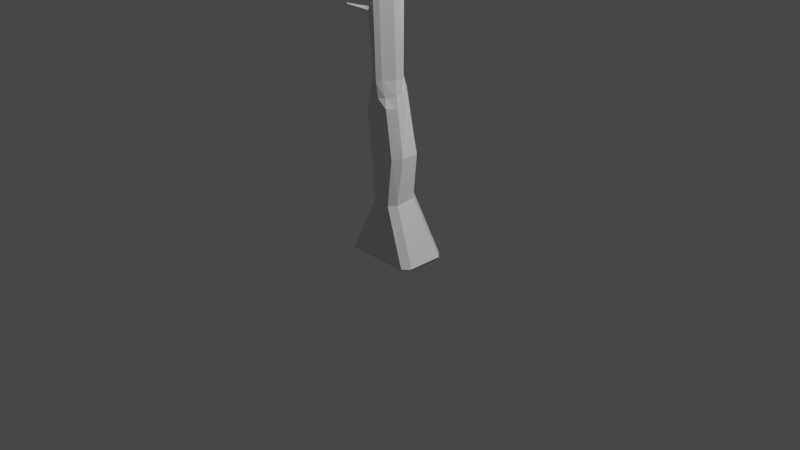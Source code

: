 # Source: a.blend  (saved by Blender 3.1.7; exported with 4.5.12 LTS)
import bpy
from mathutils import Matrix  # noqa: F401  (used for matrix-valued properties, if any)

bpy.ops.wm.read_factory_settings(use_empty=True)
scene = bpy.context.scene
scene.name = 'Scene'

# ---- collections
col_collection = bpy.data.collections.new('Collection'); scene.collection.children.link(col_collection)

# ---- images (referenced by path relative to the original .blend; pixels are not part of the script)
import os
ASSET_DIR = os.environ.get("B2B_ASSET_DIR", "")  # directory of the original .blend (textures are referenced by path, not embedded)
HERE = os.path.dirname(os.path.abspath(__file__))  # packed textures are extracted next to this script under _unpacked/

def load_image(name, relpath, width, height, colorspace="sRGB"):
    """Load a texture the original file referenced (path relative to the .blend, or extracted next to this script)."""
    p = next((c for c in (os.path.join(HERE, relpath), os.path.join(ASSET_DIR, relpath)) if relpath and os.path.exists(c)), "")
    if p:
        img = bpy.data.images.load(p, check_existing=True)
        img.name = name
    else:  # same state as the original file: an image datablock whose file is absent (Cycles renders it pink)
        img = bpy.data.images.new(name, width, height)
        img.source = "FILE"
        img.filepath = "//" + (relpath or name)
    img.colorspace_settings.name = colorspace
    return img
img_material_bump = load_image('Material Bump', '_unpacked/Material_Bump.b4d40327.png', 1024, 1024, 'Non-Color')

# ---- materials (node trees are filled in below, after node groups)
mat_material = bpy.data.materials.new('Material')
mat_material.use_transparent_shadow = False

# ---- material node trees
mat_material.use_nodes = True; mat_material.node_tree.nodes.clear()
_N = mat_material.node_tree.nodes; _L = mat_material.node_tree.links
n0 = _N.new('ShaderNodeBsdfPrincipled'); n0.name = 'Principled BSDF'; n0.location = (10, 300)
n0.distribution = 'GGX'
n0.subsurface_method = 'RANDOM_WALK_SKIN'
n0.inputs[3].default_value = 1.45
n0.inputs[27].default_value = (0.0, 0.0, 0.0, 1.0)
n0.inputs[28].default_value = 1.0
n1 = _N.new('ShaderNodeOutputMaterial'); n1.name = 'Material Output'; n1.location = (300, 300)
n2 = _N.new('ShaderNodeTexImage'); n2.name = 'Image Texture'; n2.location = (-470, -220)
n2.image = img_material_bump
n3 = _N.new('ShaderNodeBump'); n3.name = 'Bump'; n3.location = (-180, -160)
n3.inputs[1].default_value = 1.0
n3.inputs[2].default_value = 1.0
_L.new(n0.outputs[0], n1.inputs[0])
_L.new(n2.outputs[0], n3.inputs[3])
_L.new(n3.outputs[0], n0.inputs[5])
n1.is_active_output = True

# ---- world
world_world = bpy.data.worlds.new('World'); scene.world = world_world
world_world.use_nodes = True; world_world.node_tree.nodes.clear()
_N = world_world.node_tree.nodes; _L = world_world.node_tree.links
n0 = _N.new('ShaderNodeOutputWorld'); n0.name = 'World Output'; n0.location = (300, 300)
n1 = _N.new('ShaderNodeBackground'); n1.name = 'Background'; n1.location = (10, 300)
n1.inputs[0].default_value = (0.05088, 0.05088, 0.05088, 1.0)
_L.new(n1.outputs[0], n0.inputs[0])
n0.is_active_output = True
world_world.color = (0.05088, 0.05088, 0.05088)
world_world.use_sun_shadow = False
world_world.sun_shadow_jitter_overblur = 0.0

# ---- cameras
cam_camera = bpy.data.cameras.new('Camera')
cam_camera.clip_end = 100.0
cam_camera.ortho_scale = 7.314

# ---- lights
light_light = bpy.data.lights.new('Light', 'POINT')
light_light.transmission_factor = 0.0
light_light.energy = 1000.0
light_light.shadow_soft_size = 0.1
light_light.shadow_maximum_resolution = 0.006
light_light.use_absolute_resolution = True

# ---- meshes
me_cube_001 = bpy.data.meshes.new('Cube.001')
me_cube_001.from_pydata([(-0.2897, -0.1606, -1.262), (-0.3191, -0.03517, -1.257), (-0.2066, -0.1993, -1.299), (-0.008359, -0.02343, -1.328), (-0.145, 0.1411, -1.283), (-0.2843, -0.1344, -1.429), (-0.1834, -0.1814, -1.458), (-0.3432, -0.03517, -1.42), (-0.1715, 0.1449, -1.445), (-0.006145, -0.04227, -1.466), (-0.09301, -0.1461, -1.473), (-0.1715, 0.1449, -1.445), (-0.3244, -0.1344, -2.499), (-0.3832, -0.03517, -2.49), (-0.2116, 0.1449, -2.515), (-0.1058, -0.1623, -2.531), (-0.04698, -0.03246, -2.54), (-0.2225, -0.2073, -2.514), (-0.3244, 0.09937, -2.499), (-0.2116, 0.1449, -2.515), (-0.3244, 0.09937, -2.499), (0.0867, 0.1021, -0.2049), (0.01493, 0.1694, -0.1969), (0.3967, 0.2021, 0.3638), (0.3208, 0.2725, 0.3638), (0.1067, 0.05323, -0.7008), (0.03205, 0.1335, -0.6898), (0.03146, 0.04874, -1.204), (-0.04356, 0.1335, -1.199), (-0.07975, 0.1081, -1.295), (0.003237, 0.02892, -1.305), (-0.03124, 0.01056, -1.466), (-0.1221, 0.1102, -1.457), (-0.1631, 0.1113, -2.523), (-0.0713, 0.01056, -2.536), (-0.02033, -0.2174, -0.2273), (0.0774, -0.1211, -0.2228), (0.3005, -0.2725, 0.3638), (0.3967, -0.1804, 0.3638), (0.01295, -0.2177, -0.6869), (0.1067, -0.1384, -0.7008), (-0.11, -0.2071, -1.324), (-0.04483, -0.145, -1.304), (-0.1871, 0.1586, -0.1907), (-0.2082, 0.1365, -0.1918), (-0.3765, 0.2725, 0.3638), (-0.3967, 0.2517, 0.3638), (-0.2096, 0.1642, -0.6541), (-0.2295, 0.1456, -0.6511), (-0.2737, 0.164, -1.093), (-0.2956, 0.1454, -1.098), (-0.2814, 0.1246, -1.263), (-0.266, 0.1068, -1.431), (-0.2203, -0.1545, -0.2152), (-0.1483, -0.2243, -0.2234), (-0.3967, -0.1982, 0.3638), (-0.3221, -0.2725, 0.3638), (-0.2295, -0.1125, -0.6511), (-0.1553, -0.1963, -0.6621), (-0.2293, -0.1939, -1.164), (-0.2934, -0.1125, -1.083), (-0.3011, -0.1391, -1.135), (-0.2916, -0.1763, -1.153), (-0.2657, -0.1908, -1.148), (-0.3044, -0.1344, -1.964), (-0.1916, 0.1449, -1.98), (-0.09939, -0.1542, -2.002), (-0.1916, 0.1449, -1.98), (-0.02656, -0.03737, -2.003), (-0.3632, -0.03517, -1.955), (-0.1426, 0.1107, -1.99), (-0.05127, 0.01056, -2.001), (-0.2029, -0.1944, -1.986), (-0.2822, 0.1341, -2.126), (-0.3144, -0.1344, -2.231), (-0.2016, 0.1449, -2.248), (-0.2016, 0.1449, -2.248), (-0.3732, -0.03517, -2.223), (-0.06128, 0.01056, -2.269), (-0.1026, -0.1582, -2.267), (-0.03677, -0.03491, -2.271), (-0.1528, 0.111, -2.256), (-0.2127, -0.2008, -2.25), (-0.2722, 0.1314, -2.165), (-0.0962, -0.1501, -1.738), (-0.01635, -0.03982, -1.734), (-0.1323, 0.1105, -1.723), (-0.1931, -0.1879, -1.722), (-0.2806, 0.1049, -1.698), (-0.2944, -0.1344, -1.696), (-0.1815, 0.1449, -1.713), (-0.1815, 0.1449, -1.713), (-0.3532, -0.03517, -1.688), (-0.04126, 0.01056, -1.734), (-0.3098, 0.1012, -2.232), (-0.2952, 0.1031, -1.965), (-0.2457, 0.144, -2.125), (-0.2344, 0.1377, -2.166), (-0.2761, 0.2178, -2.16), (-0.2742, 0.2136, -2.179), (-0.2925, 0.2135, -2.182), (-0.2931, 0.2141, -2.164), (-0.3065, 0.3716, -2.223), (-0.3061, 0.3699, -2.23), (-0.3142, 0.3698, -2.232), (-0.314, 0.37, -2.225)], [(8, 11), (10, 11)], [(43, 45, 24, 22), (63, 62, 0, 2), (21, 23, 38, 36), (23, 24, 45, 46, 55, 56, 37, 38), (57, 48, 50, 60), (50, 51, 1), (21, 36, 40, 25), (39, 58, 59, 41), (43, 22, 26, 47), (47, 26, 28, 49), (25, 40, 42, 27), (62, 61, 1, 0), (77, 94, 18, 13), (30, 3, 9, 31), (1, 61, 60, 50), (41, 2, 6), (27, 3, 30), (3, 42, 10, 9), (2, 41, 59, 63), (28, 29, 4), (49, 4, 51), (4, 49, 28), (0, 1, 7, 5), (78, 80, 16, 34), (2, 0, 5, 6), (3, 27, 42), (4, 8, 52, 51), (29, 32, 8, 4), (82, 74, 12, 17), (88, 52, 8, 91), (18, 14, 15, 17), (20, 17, 12, 13), (80, 79, 15, 16), (79, 82, 17, 15), (75, 81, 33, 19), (15, 19, 33, 34, 16), (74, 77, 13, 12), (23, 21, 22, 24), (26, 22, 21, 25), (28, 26, 25, 27), (32, 29, 30, 31), (27, 30, 29, 28), (86, 32, 31, 93), (35, 54, 58, 39), (37, 35, 36, 38), (35, 39, 40, 36), (39, 41, 42, 40), (10, 42, 41, 6), (53, 44, 48, 57), (45, 43, 44, 46), (48, 44, 43, 47), (47, 49, 50, 48), (51, 50, 49), (7, 1, 51, 52), (53, 55, 46, 44), (59, 60, 61, 62, 63), (54, 56, 55, 53), (53, 57, 58, 54), (59, 58, 57, 60), (35, 37, 56, 54), (81, 70, 71, 78), (89, 92, 69, 64), (90, 86, 70, 65), (84, 87, 72, 66), (85, 84, 66, 68), (96, 97, 99, 98), (87, 89, 64, 72), (93, 85, 68, 71), (92, 88, 95, 69), (18, 94, 76, 14), (33, 81, 78, 34), (64, 69, 77, 74), (65, 70, 81, 75), (66, 72, 82, 79), (68, 66, 79, 80), (72, 64, 74, 82), (71, 68, 80, 78), (69, 95, 94, 77), (7, 52, 88, 92), (31, 9, 85, 93), (6, 5, 89, 87), (9, 10, 84, 85), (10, 6, 87, 84), (11, 32, 86, 90), (5, 7, 92, 89), (70, 86, 93, 71), (95, 88, 91, 67), (73, 83, 94, 95), (96, 73, 95, 67), (97, 96, 67, 76), (83, 97, 76, 94), (99, 100, 104, 103), (83, 73, 101, 100), (97, 83, 100, 99), (73, 96, 98, 101), (104, 105, 102, 103), (100, 101, 105, 104), (101, 98, 102, 105), (98, 99, 103, 102)])
_uv = me_cube_001.uv_layers.new(name='UVMap')
_uv.uv.foreach_set('vector', [0.375, 0.267, 0.625, 0.2563, 0.625, 0.4761, 0.375, 0.4371, 0.375, 0.9625, 0.375, 1.0, 0.375, 1.0, 0.375, 0.8805, 0.375, 0.5462, 0.625, 0.5323, 0.625, 0.7077, 0.375, 0.6908, 0.625, 0.5323, 0.6489, 0.5, 0.8687, 0.5, 0.875, 0.5095, 0.875, 0.7159, 0.8515, 0.75, 0.6553, 0.75, 0.625, 0.7077, 0.375, 0.05257, 0.375, 0.235, 0.375, 0.2349, 0.375, 0.05256, 0.375, 0.2349, 0.375, 0.2347, 0.375, 0.1072, 0.375, 0.5462, 0.375, 0.6908, 0.375, 0.6855, 0.375, 0.55, 0.375, 0.8197, 0.375, 0.9448, 0.375, 0.9391, 0.375, 0.8248, 0.375, 0.267, 0.375, 0.4371, 0.375, 0.4445, 0.375, 0.2648, 0.375, 0.2648, 0.375, 0.4445, 0.375, 0.4442, 0.375, 0.2654, 0.375, 0.55, 0.375, 0.6855, 0.375, 0.6786, 0.375, 0.5604, 0.375, 0.0, 0.375, 0.03375, 0.375, 0.1072, 0.375, 0.0, 0.125, 0.6428, 0.1721, 0.5406, 0.1687, 0.5424, 0.125, 0.6428, 0.3544, 0.5784, 0.375, 0.6106, 0.375, 0.6106, 0.3569, 0.5824, 0.375, 0.1072, 0.375, 0.03375, 0.375, 0.05256, 0.375, 0.2349, 0.277, 0.7341, 0.2445, 0.75, 0.2683, 0.7384, 0.375, 0.5539, 0.375, 0.6106, 0.375, 0.5585, 0.375, 0.6106, 0.3566, 0.6514, 0.3593, 0.6455, 0.375, 0.6106, 0.375, 0.8805, 0.375, 0.8391, 0.375, 0.9441, 0.375, 0.9625, 0.375, 0.4442, 0.375, 0.4438, 0.375, 0.3776, 0.375, 0.2665, 0.375, 0.3776, 0.375, 0.2675, 0.375, 0.3776, 0.375, 0.2653, 0.375, 0.4442, 0.1687, 0.7076, 0.125, 0.6428, 0.125, 0.6428, 0.1687, 0.7076, 0.3569, 0.5824, 0.375, 0.6106, 0.375, 0.6106, 0.3569, 0.5824, 0.2445, 0.75, 0.1687, 0.7076, 0.1687, 0.7076, 0.2445, 0.75, 0.375, 0.6106, 0.375, 0.5541, 0.375, 0.6636, 0.2526, 0.5, 0.2526, 0.5, 0.1823, 0.5355, 0.1802, 0.5365, 0.2952, 0.5229, 0.2899, 0.5201, 0.2526, 0.5, 0.2526, 0.5, 0.0, 0.0, 0.0, 0.0, 0.0, 0.0, 0.0, 0.0, 0.1789, 0.5372, 0.1823, 0.5355, 0.2526, 0.5, 0.2526, 0.5, 0.1687, 0.5424, 0.2526, 0.5, 0.3313, 0.7076, 0.2445, 0.75, 0.1687, 0.5424, 0.2445, 0.75, 0.1687, 0.7076, 0.125, 0.6428, 0.0, 0.0, 0.0, 0.0, 0.0, 0.0, 0.0, 0.0, 0.3313, 0.7076, 0.2445, 0.75, 0.2445, 0.75, 0.3313, 0.7076, 0.0, 0.0, 0.0, 0.0, 0.0, 0.0, 0.0, 0.0, 0.3313, 0.7076, 0.2526, 0.5, 0.2887, 0.5194, 0.3569, 0.5824, 0.375, 0.6106, 0.1687, 0.7076, 0.125, 0.6428, 0.125, 0.6428, 0.1687, 0.7076, 0.625, 0.5323, 0.375, 0.5462, 0.375, 0.4371, 0.625, 0.4761, 0.375, 0.4445, 0.375, 0.4371, 0.375, 0.5462, 0.375, 0.55, 0.375, 0.4442, 0.375, 0.4445, 0.375, 0.55, 0.375, 0.5604, 0.2899, 0.5201, 0.2952, 0.5229, 0.3544, 0.5784, 0.3569, 0.5824, 0.375, 0.5539, 0.375, 0.5585, 0.375, 0.4438, 0.375, 0.4442, 0.3313, 0.5424, 0.3313, 0.5424, 0.3569, 0.5824, 0.3569, 0.5824, 0.375, 0.829, 0.375, 0.9368, 0.375, 0.9448, 0.375, 0.8197, 0.625, 0.7803, 0.375, 0.8291, 0.375, 0.6908, 0.625, 0.7077, 0.375, 0.829, 0.375, 0.8197, 0.375, 0.6855, 0.375, 0.6908, 0.375, 0.8197, 0.375, 0.8248, 0.375, 0.6786, 0.375, 0.6855, 0.3593, 0.6455, 0.3566, 0.6514, 0.277, 0.7341, 0.2683, 0.7384, 0.375, 0.04778, 0.375, 0.2364, 0.375, 0.235, 0.375, 0.05257, 0.625, 0.2563, 0.375, 0.267, 0.375, 0.2364, 0.625, 0.2405, 0.375, 0.235, 0.375, 0.2364, 0.375, 0.267, 0.375, 0.2648, 0.375, 0.2648, 0.375, 0.2654, 0.375, 0.2349, 0.375, 0.235, 0.375, 0.2347, 0.375, 0.2349, 0.375, 0.2665, 0.125, 0.6428, 0.125, 0.6428, 0.1802, 0.5365, 0.1823, 0.5355, 0.375, 0.04778, 0.625, 0.03406, 0.625, 0.2405, 0.375, 0.2364, 0.375, -0.02748, 0.375, 0.02328, 0.375, 0.03375, 0.375, 0.0, 0.375, 0.0, 0.375, 0.9368, 0.625, 0.9765, 0.6228, 1.0, 0.375, 1.0, 0.375, 1.0, 0.375, 1.0, 0.375, 0.9448, 0.375, 0.9368, 0.375, 0.9391, 0.375, 0.9448, 0.375, 1.0, 0.375, 1.0, 0.375, 0.8291, 0.625, 0.7803, 0.625, 0.9765, 0.375, 0.9368, 0.3313, 0.5424, 0.3313, 0.5424, 0.3569, 0.5824, 0.3569, 0.5824, 0.1687, 0.7076, 0.125, 0.6428, 0.125, 0.6428, 0.1687, 0.7076, 0.0, 0.0, 0.0, 0.0, 0.0, 0.0, 0.0, 0.0, 0.3313, 0.7076, 0.2445, 0.75, 0.2445, 0.75, 0.3313, 0.7076, 0.0, 0.0, 0.0, 0.0, 0.0, 0.0, 0.0, 0.0, 0.2281, 0.5124, 0.2281, 0.5124, 0.2281, 0.5124, 0.2281, 0.5124, 0.0, 0.0, 0.0, 0.0, 0.0, 0.0, 0.0, 0.0, 0.3569, 0.5824, 0.375, 0.6106, 0.375, 0.6106, 0.3569, 0.5824, 0.125, 0.6428, 0.1789, 0.5372, 0.1755, 0.5389, 0.125, 0.6428, 0.1687, 0.5424, 0.1721, 0.5406, 0.2526, 0.5, 0.2526, 0.5, 0.3313, 0.5424, 0.3313, 0.5424, 0.3569, 0.5824, 0.3569, 0.5824, 0.1687, 0.7076, 0.125, 0.6428, 0.125, 0.6428, 0.1687, 0.7076, 0.0, 0.0, 0.0, 0.0, 0.0, 0.0, 0.0, 0.0, 0.3313, 0.7076, 0.2445, 0.75, 0.2445, 0.75, 0.3313, 0.7076, 0.0, 0.0, 0.0, 0.0, 0.0, 0.0, 0.0, 0.0, 0.0, 0.0, 0.0, 0.0, 0.0, 0.0, 0.0, 0.0, 0.3569, 0.5824, 0.375, 0.6106, 0.375, 0.6106, 0.3569, 0.5824, 0.125, 0.6428, 0.1755, 0.5389, 0.1721, 0.5406, 0.125, 0.6428, 0.125, 0.6428, 0.1823, 0.5355, 0.1789, 0.5372, 0.125, 0.6428, 0.3569, 0.5824, 0.375, 0.6106, 0.375, 0.6106, 0.3569, 0.5824, 0.0, 0.0, 0.0, 0.0, 0.0, 0.0, 0.0, 0.0, 0.0, 0.0, 0.0, 0.0, 0.0, 0.0, 0.0, 0.0, 0.3313, 0.7076, 0.2445, 0.75, 0.2445, 0.75, 0.3313, 0.7076, 0.0, 0.0, 0.0, 0.0, 0.0, 0.0, 0.0, 0.0, 0.1687, 0.7076, 0.125, 0.6428, 0.125, 0.6428, 0.1687, 0.7076, 0.3313, 0.5424, 0.3313, 0.5424, 0.3569, 0.5824, 0.3569, 0.5824, 0.1755, 0.5389, 0.1789, 0.5372, 0.2526, 0.5, 0.2526, 0.5, 0.1996, 0.5268, 0.1971, 0.528, 0.1721, 0.5406, 0.1755, 0.5389, 0.2281, 0.5124, 0.1996, 0.5268, 0.1755, 0.5389, 0.2526, 0.5, 0.2281, 0.5124, 0.2281, 0.5124, 0.2526, 0.5, 0.2526, 0.5, 0.1971, 0.528, 0.2281, 0.5124, 0.2526, 0.5, 0.1721, 0.5406, 0.2281, 0.5124, 0.1971, 0.528, 0.1971, 0.528, 0.2281, 0.5124, 0.1971, 0.528, 0.1996, 0.5268, 0.1996, 0.5268, 0.1971, 0.528, 0.2281, 0.5124, 0.1971, 0.528, 0.1971, 0.528, 0.2281, 0.5124, 0.1996, 0.5268, 0.2281, 0.5124, 0.2281, 0.5124, 0.1996, 0.5268, 0.1971, 0.528, 0.1996, 0.5268, 0.2281, 0.5124, 0.2281, 0.5124, 0.1971, 0.528, 0.1996, 0.5268, 0.1996, 0.5268, 0.1971, 0.528, 0.1996, 0.5268, 0.2281, 0.5124, 0.2281, 0.5124, 0.1996, 0.5268, 0.2281, 0.5124, 0.2281, 0.5124, 0.2281, 0.5124, 0.2281, 0.5124])
_uv.active_render = True
_uv = me_cube_001.uv_layers.new(name='UVMap.001')
_uv.uv.foreach_set('vector', [0.375, 0.267, 0.625, 0.2563, 0.625, 0.4761, 0.375, 0.4371, 0.375, 0.9625, 0.375, 1.0, 0.375, 1.0, 0.375, 0.8805, 0.375, 0.5462, 0.625, 0.5323, 0.625, 0.7077, 0.375, 0.6908, 0.625, 0.5323, 0.6489, 0.5, 0.8687, 0.5, 0.875, 0.5095, 0.875, 0.7159, 0.8515, 0.75, 0.6553, 0.75, 0.625, 0.7077, 0.375, 0.05257, 0.375, 0.235, 0.375, 0.2349, 0.375, 0.05256, 0.375, 0.2349, 0.375, 0.2347, 0.375, 0.1072, 0.375, 0.5462, 0.375, 0.6908, 0.375, 0.6855, 0.375, 0.55, 0.375, 0.8197, 0.375, 0.9448, 0.375, 0.9391, 0.375, 0.8248, 0.375, 0.267, 0.375, 0.4371, 0.375, 0.4445, 0.375, 0.2648, 0.375, 0.2648, 0.375, 0.4445, 0.375, 0.4442, 0.375, 0.2654, 0.375, 0.55, 0.375, 0.6855, 0.375, 0.6786, 0.375, 0.5604, 0.375, 0.0, 0.375, 0.03375, 0.375, 0.1072, 0.375, 0.0, 0.125, 0.6428, 0.1721, 0.5406, 0.1687, 0.5424, 0.125, 0.6428, 0.3544, 0.5784, 0.375, 0.6106, 0.375, 0.6106, 0.3569, 0.5824, 0.375, 0.1072, 0.375, 0.03375, 0.375, 0.05256, 0.375, 0.2349, 0.277, 0.7341, 0.2445, 0.75, 0.2683, 0.7384, 0.375, 0.5539, 0.375, 0.6106, 0.375, 0.5585, 0.375, 0.6106, 0.3566, 0.6514, 0.3593, 0.6455, 0.375, 0.6106, 0.375, 0.8805, 0.375, 0.8391, 0.375, 0.9441, 0.375, 0.9625, 0.375, 0.4442, 0.375, 0.4438, 0.375, 0.3776, 0.375, 0.2665, 0.375, 0.3776, 0.375, 0.2675, 0.375, 0.3776, 0.375, 0.2653, 0.375, 0.4442, 0.1687, 0.7076, 0.125, 0.6428, 0.125, 0.6428, 0.1687, 0.7076, 0.3569, 0.5824, 0.375, 0.6106, 0.375, 0.6106, 0.3569, 0.5824, 0.2445, 0.75, 0.1687, 0.7076, 0.1687, 0.7076, 0.2445, 0.75, 0.375, 0.6106, 0.375, 0.5541, 0.375, 0.6636, 0.2526, 0.5, 0.2526, 0.5, 0.1823, 0.5355, 0.1802, 0.5365, 0.2952, 0.5229, 0.2899, 0.5201, 0.2526, 0.5, 0.2526, 0.5, 0.0, 0.0, 0.0, 0.0, 0.0, 0.0, 0.0, 0.0, 0.1789, 0.5372, 0.1823, 0.5355, 0.2526, 0.5, 0.2526, 0.5, 0.1687, 0.5424, 0.2526, 0.5, 0.3313, 0.7076, 0.2445, 0.75, 0.1687, 0.5424, 0.2445, 0.75, 0.1687, 0.7076, 0.125, 0.6428, 0.0, 0.0, 0.0, 0.0, 0.0, 0.0, 0.0, 0.0, 0.3313, 0.7076, 0.2445, 0.75, 0.2445, 0.75, 0.3313, 0.7076, 0.0, 0.0, 0.0, 0.0, 0.0, 0.0, 0.0, 0.0, 0.3313, 0.7076, 0.2526, 0.5, 0.2887, 0.5194, 0.3569, 0.5824, 0.375, 0.6106, 0.1687, 0.7076, 0.125, 0.6428, 0.125, 0.6428, 0.1687, 0.7076, 0.625, 0.5323, 0.375, 0.5462, 0.375, 0.4371, 0.625, 0.4761, 0.375, 0.4445, 0.375, 0.4371, 0.375, 0.5462, 0.375, 0.55, 0.375, 0.4442, 0.375, 0.4445, 0.375, 0.55, 0.375, 0.5604, 0.2899, 0.5201, 0.2952, 0.5229, 0.3544, 0.5784, 0.3569, 0.5824, 0.375, 0.5539, 0.375, 0.5585, 0.375, 0.4438, 0.375, 0.4442, 0.3313, 0.5424, 0.3313, 0.5424, 0.3569, 0.5824, 0.3569, 0.5824, 0.375, 0.829, 0.375, 0.9368, 0.375, 0.9448, 0.375, 0.8197, 0.625, 0.7803, 0.375, 0.8291, 0.375, 0.6908, 0.625, 0.7077, 0.375, 0.829, 0.375, 0.8197, 0.375, 0.6855, 0.375, 0.6908, 0.375, 0.8197, 0.375, 0.8248, 0.375, 0.6786, 0.375, 0.6855, 0.3593, 0.6455, 0.3566, 0.6514, 0.277, 0.7341, 0.2683, 0.7384, 0.375, 0.04778, 0.375, 0.2364, 0.375, 0.235, 0.375, 0.05257, 0.625, 0.2563, 0.375, 0.267, 0.375, 0.2364, 0.625, 0.2405, 0.375, 0.235, 0.375, 0.2364, 0.375, 0.267, 0.375, 0.2648, 0.375, 0.2648, 0.375, 0.2654, 0.375, 0.2349, 0.375, 0.235, 0.375, 0.2347, 0.375, 0.2349, 0.375, 0.2665, 0.125, 0.6428, 0.125, 0.6428, 0.1802, 0.5365, 0.1823, 0.5355, 0.375, 0.04778, 0.625, 0.03406, 0.625, 0.2405, 0.375, 0.2364, 0.375, -0.02748, 0.375, 0.02328, 0.375, 0.03375, 0.375, 0.0, 0.375, 0.0, 0.375, 0.9368, 0.625, 0.9765, 0.6228, 1.0, 0.375, 1.0, 0.375, 1.0, 0.375, 1.0, 0.375, 0.9448, 0.375, 0.9368, 0.375, 0.9391, 0.375, 0.9448, 0.375, 1.0, 0.375, 1.0, 0.375, 0.8291, 0.625, 0.7803, 0.625, 0.9765, 0.375, 0.9368, 0.3313, 0.5424, 0.3313, 0.5424, 0.3569, 0.5824, 0.3569, 0.5824, 0.1687, 0.7076, 0.125, 0.6428, 0.125, 0.6428, 0.1687, 0.7076, 0.0, 0.0, 0.0, 0.0, 0.0, 0.0, 0.0, 0.0, 0.3313, 0.7076, 0.2445, 0.75, 0.2445, 0.75, 0.3313, 0.7076, 0.0, 0.0, 0.0, 0.0, 0.0, 0.0, 0.0, 0.0, 0.2281, 0.5124, 0.2281, 0.5124, 0.2281, 0.5124, 0.2281, 0.5124, 0.0, 0.0, 0.0, 0.0, 0.0, 0.0, 0.0, 0.0, 0.3569, 0.5824, 0.375, 0.6106, 0.375, 0.6106, 0.3569, 0.5824, 0.125, 0.6428, 0.1789, 0.5372, 0.1755, 0.5389, 0.125, 0.6428, 0.1687, 0.5424, 0.1721, 0.5406, 0.2526, 0.5, 0.2526, 0.5, 0.3313, 0.5424, 0.3313, 0.5424, 0.3569, 0.5824, 0.3569, 0.5824, 0.1687, 0.7076, 0.125, 0.6428, 0.125, 0.6428, 0.1687, 0.7076, 0.0, 0.0, 0.0, 0.0, 0.0, 0.0, 0.0, 0.0, 0.3313, 0.7076, 0.2445, 0.75, 0.2445, 0.75, 0.3313, 0.7076, 0.0, 0.0, 0.0, 0.0, 0.0, 0.0, 0.0, 0.0, 0.0, 0.0, 0.0, 0.0, 0.0, 0.0, 0.0, 0.0, 0.3569, 0.5824, 0.375, 0.6106, 0.375, 0.6106, 0.3569, 0.5824, 0.125, 0.6428, 0.1755, 0.5389, 0.1721, 0.5406, 0.125, 0.6428, 0.125, 0.6428, 0.1823, 0.5355, 0.1789, 0.5372, 0.125, 0.6428, 0.3569, 0.5824, 0.375, 0.6106, 0.375, 0.6106, 0.3569, 0.5824, 0.0, 0.0, 0.0, 0.0, 0.0, 0.0, 0.0, 0.0, 0.0, 0.0, 0.0, 0.0, 0.0, 0.0, 0.0, 0.0, 0.3313, 0.7076, 0.2445, 0.75, 0.2445, 0.75, 0.3313, 0.7076, 0.0, 0.0, 0.0, 0.0, 0.0, 0.0, 0.0, 0.0, 0.1687, 0.7076, 0.125, 0.6428, 0.125, 0.6428, 0.1687, 0.7076, 0.3313, 0.5424, 0.3313, 0.5424, 0.3569, 0.5824, 0.3569, 0.5824, 0.1755, 0.5389, 0.1789, 0.5372, 0.2526, 0.5, 0.2526, 0.5, 0.1996, 0.5268, 0.1971, 0.528, 0.1721, 0.5406, 0.1755, 0.5389, 0.2281, 0.5124, 0.1996, 0.5268, 0.1755, 0.5389, 0.2526, 0.5, 0.2281, 0.5124, 0.2281, 0.5124, 0.2526, 0.5, 0.2526, 0.5, 0.1971, 0.528, 0.2281, 0.5124, 0.2526, 0.5, 0.1721, 0.5406, 0.2281, 0.5124, 0.1971, 0.528, 0.1971, 0.528, 0.2281, 0.5124, 0.1971, 0.528, 0.1996, 0.5268, 0.1996, 0.5268, 0.1971, 0.528, 0.2281, 0.5124, 0.1971, 0.528, 0.1971, 0.528, 0.2281, 0.5124, 0.1996, 0.5268, 0.2281, 0.5124, 0.2281, 0.5124, 0.1996, 0.5268, 0.1971, 0.528, 0.1996, 0.5268, 0.2281, 0.5124, 0.2281, 0.5124, 0.1971, 0.528, 0.1996, 0.5268, 0.1996, 0.5268, 0.1971, 0.528, 0.1996, 0.5268, 0.2281, 0.5124, 0.2281, 0.5124, 0.1996, 0.5268, 0.2281, 0.5124, 0.2281, 0.5124, 0.2281, 0.5124, 0.2281, 0.5124])
me_cube_001.materials.append(mat_material)
me_cube_001.use_remesh_fix_poles = True
me_cube_001.use_remesh_preserve_attributes = False
me_cube_001.update()

# ---- objects
ob_light = bpy.data.objects.new('Light', light_light)
ob_camera = bpy.data.objects.new('Camera', cam_camera)
ob_cube = bpy.data.objects.new('Cube', me_cube_001)

# ---- transforms, parenting, visibility, modifiers, constraints
ob_light.location = (4.076, 1.005, 5.904)
ob_light.rotation_euler = (0.6503, 0.05522, 1.866)
ob_light.lock_rotations_4d = False
ob_light.empty_display_type = 'ARROWS'
ob_light.color = (0.0, 0.0, 0.0, 0.0)
ob_light.lineart.crease_threshold = 0.0
ob_camera.location = (7.359, -6.926, 4.958)
ob_camera.rotation_euler = (1.109, 0.0, 0.8149)
ob_camera.lock_rotations_4d = False
ob_camera.empty_display_type = 'ARROWS'
ob_camera.color = (0.0, 0.0, 0.0, 0.0)
ob_camera.display_type = 'WIRE'
ob_camera.lineart.crease_threshold = 0.0
ob_cube.location = (0.0, 0.0, 0.0)
ob_cube.rotation_euler = (-3.142, -0.0, 0.0)

# ---- collection membership
col_collection.objects.link(ob_light)
col_collection.objects.link(ob_camera)
col_collection.objects.link(ob_cube)

# ---- scene / render settings (as saved in the file)
scene.camera = ob_camera
scene.frame_start = 1; scene.frame_end = 250; scene.frame_set(33)
scene.render.engine = 'BLENDER_EEVEE_NEXT'
scene.cycles.sampling_pattern = 'TABULATED_SOBOL'
scene.cycles.use_light_tree = False
scene.view_settings.view_transform = 'Filmic'
bpy.context.view_layer.update()
